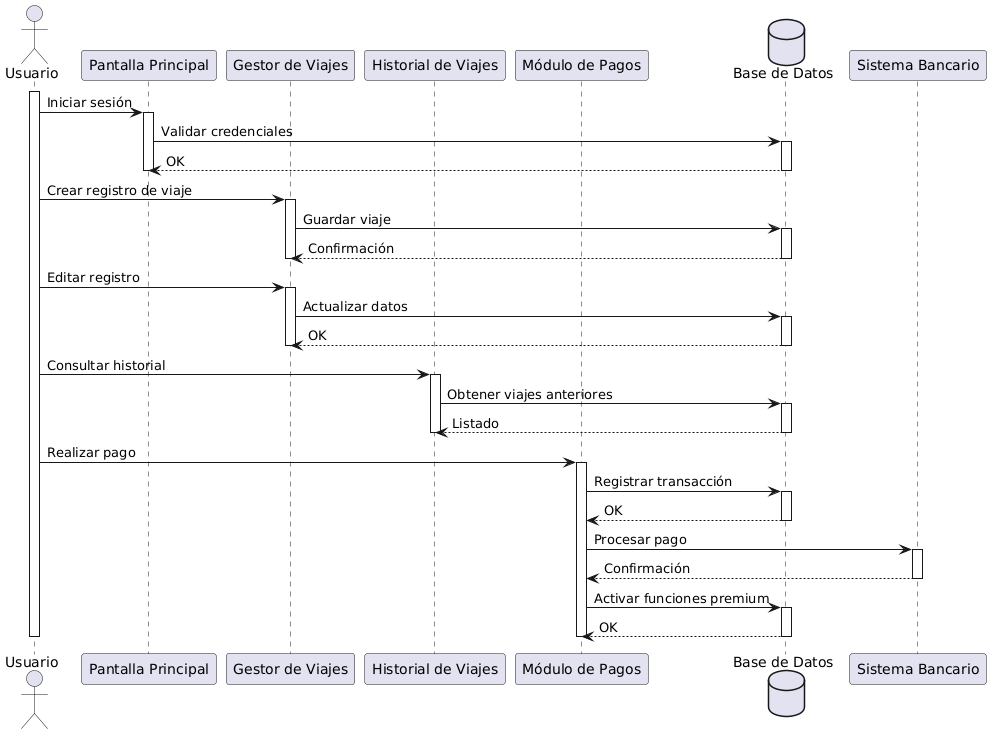

The diagram above was rendered by PlantUML. Its source (embedded in the PNG):
@startuml
actor Usuario as U

participant "Pantalla Principal" as PP
participant "Gestor de Viajes" as GV
participant "Historial de Viajes" as HV
participant "Módulo de Pagos" as MP
database "Base de Datos" as DB

activate U

U -> PP : Iniciar sesión
activate PP
PP -> DB : Validar credenciales
activate DB
DB --> PP : OK
deactivate DB
deactivate PP

U -> GV : Crear registro de viaje
activate GV
GV -> DB : Guardar viaje
activate DB
DB --> GV : Confirmación
deactivate DB
deactivate GV

U -> GV : Editar registro
activate GV
GV -> DB : Actualizar datos
activate DB
DB --> GV : OK
deactivate DB
deactivate GV

U -> HV : Consultar historial
activate HV
HV -> DB : Obtener viajes anteriores
activate DB
DB --> HV : Listado
deactivate DB
deactivate HV

U -> MP : Realizar pago
activate MP
MP -> DB : Registrar transacción
activate DB
DB --> MP : OK
deactivate DB
MP -> "Sistema Bancario" : Procesar pago
activate "Sistema Bancario"
"Sistema Bancario" --> MP : Confirmación
deactivate "Sistema Bancario"
MP -> DB : Activar funciones premium
activate DB
DB --> MP : OK
deactivate DB
deactivate MP

deactivate U
@enduml